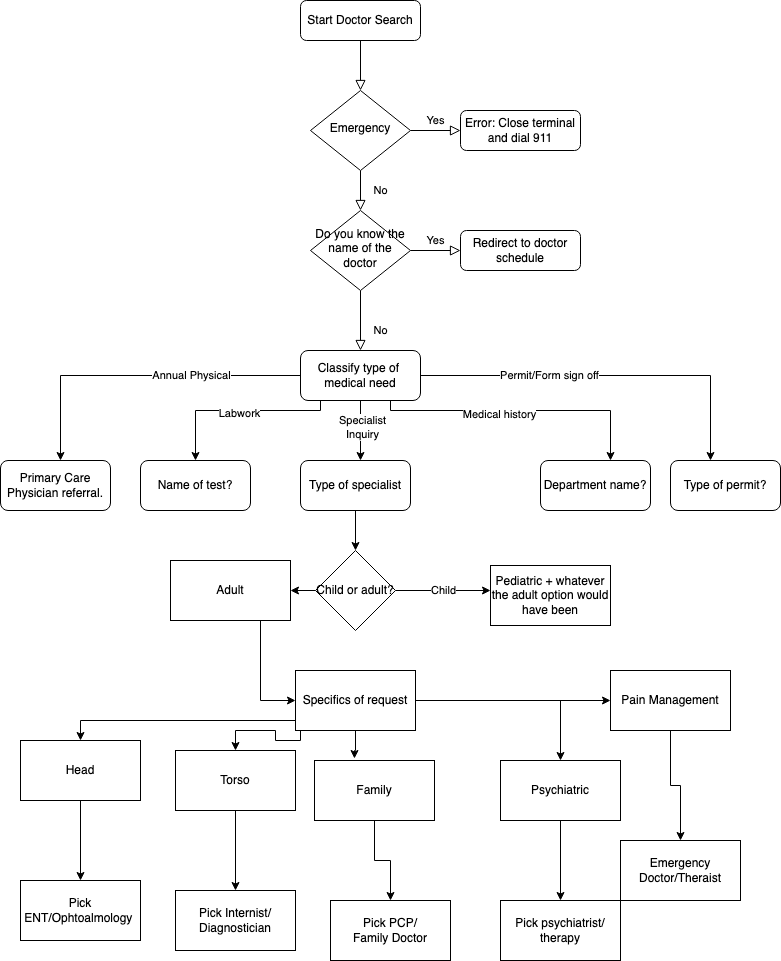

The diagram above was exported from draw.io. Its source (the exported page's mxGraphModel, read from the mxfile embedded in the PNG):
<mxGraphModel dx="946" dy="538" grid="1" gridSize="10" guides="1" tooltips="1" connect="1" arrows="1" fold="1" page="1" pageScale="1" pageWidth="827" pageHeight="1169" math="0" shadow="0">
  <root>
    <mxCell id="WIyWlLk6GJQsqaUBKTNV-0" />
    <mxCell id="WIyWlLk6GJQsqaUBKTNV-1" parent="WIyWlLk6GJQsqaUBKTNV-0" />
    <mxCell id="WIyWlLk6GJQsqaUBKTNV-2" value="" style="rounded=0;html=1;jettySize=auto;orthogonalLoop=1;fontSize=11;endArrow=block;endFill=0;endSize=8;strokeWidth=1;shadow=0;labelBackgroundColor=none;edgeStyle=orthogonalEdgeStyle;" parent="WIyWlLk6GJQsqaUBKTNV-1" source="WIyWlLk6GJQsqaUBKTNV-3" target="WIyWlLk6GJQsqaUBKTNV-6" edge="1">
      <mxGeometry relative="1" as="geometry" />
    </mxCell>
    <mxCell id="WIyWlLk6GJQsqaUBKTNV-3" value="Start Doctor Search" style="rounded=1;whiteSpace=wrap;html=1;fontSize=12;glass=0;strokeWidth=1;shadow=0;" parent="WIyWlLk6GJQsqaUBKTNV-1" vertex="1">
      <mxGeometry x="340" y="20" width="120" height="40" as="geometry" />
    </mxCell>
    <mxCell id="WIyWlLk6GJQsqaUBKTNV-4" value="No" style="rounded=0;html=1;jettySize=auto;orthogonalLoop=1;fontSize=11;endArrow=block;endFill=0;endSize=8;strokeWidth=1;shadow=0;labelBackgroundColor=none;edgeStyle=orthogonalEdgeStyle;" parent="WIyWlLk6GJQsqaUBKTNV-1" source="WIyWlLk6GJQsqaUBKTNV-6" target="WIyWlLk6GJQsqaUBKTNV-10" edge="1">
      <mxGeometry y="20" relative="1" as="geometry">
        <mxPoint as="offset" />
      </mxGeometry>
    </mxCell>
    <mxCell id="WIyWlLk6GJQsqaUBKTNV-5" value="Yes" style="edgeStyle=orthogonalEdgeStyle;rounded=0;html=1;jettySize=auto;orthogonalLoop=1;fontSize=11;endArrow=block;endFill=0;endSize=8;strokeWidth=1;shadow=0;labelBackgroundColor=none;" parent="WIyWlLk6GJQsqaUBKTNV-1" source="WIyWlLk6GJQsqaUBKTNV-6" target="WIyWlLk6GJQsqaUBKTNV-7" edge="1">
      <mxGeometry y="10" relative="1" as="geometry">
        <mxPoint as="offset" />
      </mxGeometry>
    </mxCell>
    <mxCell id="WIyWlLk6GJQsqaUBKTNV-6" value="Emergency" style="rhombus;whiteSpace=wrap;html=1;shadow=0;fontFamily=Helvetica;fontSize=12;align=center;strokeWidth=1;spacing=6;spacingTop=-4;" parent="WIyWlLk6GJQsqaUBKTNV-1" vertex="1">
      <mxGeometry x="350" y="110" width="100" height="80" as="geometry" />
    </mxCell>
    <mxCell id="WIyWlLk6GJQsqaUBKTNV-7" value="Error: Close terminal and dial 911" style="rounded=1;whiteSpace=wrap;html=1;fontSize=12;glass=0;strokeWidth=1;shadow=0;" parent="WIyWlLk6GJQsqaUBKTNV-1" vertex="1">
      <mxGeometry x="500" y="130" width="120" height="40" as="geometry" />
    </mxCell>
    <mxCell id="WIyWlLk6GJQsqaUBKTNV-8" value="No" style="rounded=0;html=1;jettySize=auto;orthogonalLoop=1;fontSize=11;endArrow=block;endFill=0;endSize=8;strokeWidth=1;shadow=0;labelBackgroundColor=none;edgeStyle=orthogonalEdgeStyle;" parent="WIyWlLk6GJQsqaUBKTNV-1" source="WIyWlLk6GJQsqaUBKTNV-10" target="WIyWlLk6GJQsqaUBKTNV-11" edge="1">
      <mxGeometry x="0.3333" y="20" relative="1" as="geometry">
        <mxPoint as="offset" />
      </mxGeometry>
    </mxCell>
    <mxCell id="WIyWlLk6GJQsqaUBKTNV-9" value="Yes" style="edgeStyle=orthogonalEdgeStyle;rounded=0;html=1;jettySize=auto;orthogonalLoop=1;fontSize=11;endArrow=block;endFill=0;endSize=8;strokeWidth=1;shadow=0;labelBackgroundColor=none;" parent="WIyWlLk6GJQsqaUBKTNV-1" source="WIyWlLk6GJQsqaUBKTNV-10" target="WIyWlLk6GJQsqaUBKTNV-12" edge="1">
      <mxGeometry y="10" relative="1" as="geometry">
        <mxPoint as="offset" />
      </mxGeometry>
    </mxCell>
    <mxCell id="WIyWlLk6GJQsqaUBKTNV-10" value="Do you know the name of the doctor" style="rhombus;whiteSpace=wrap;html=1;shadow=0;fontFamily=Helvetica;fontSize=12;align=center;strokeWidth=1;spacing=6;spacingTop=-4;" parent="WIyWlLk6GJQsqaUBKTNV-1" vertex="1">
      <mxGeometry x="350" y="230" width="100" height="80" as="geometry" />
    </mxCell>
    <mxCell id="CxqsaCJQhi1y-AcEouys-1" style="edgeStyle=orthogonalEdgeStyle;rounded=0;orthogonalLoop=1;jettySize=auto;html=1;" parent="WIyWlLk6GJQsqaUBKTNV-1" source="WIyWlLk6GJQsqaUBKTNV-11" edge="1">
      <mxGeometry relative="1" as="geometry">
        <mxPoint x="100" y="480" as="targetPoint" />
      </mxGeometry>
    </mxCell>
    <mxCell id="CxqsaCJQhi1y-AcEouys-11" value="Annual Physical" style="edgeLabel;html=1;align=center;verticalAlign=middle;resizable=0;points=[];" parent="CxqsaCJQhi1y-AcEouys-1" vertex="1" connectable="0">
      <mxGeometry x="-0.3231" y="-1" relative="1" as="geometry">
        <mxPoint as="offset" />
      </mxGeometry>
    </mxCell>
    <mxCell id="CxqsaCJQhi1y-AcEouys-2" style="edgeStyle=orthogonalEdgeStyle;rounded=0;orthogonalLoop=1;jettySize=auto;html=1;entryX=0.5;entryY=0;entryDx=0;entryDy=0;" parent="WIyWlLk6GJQsqaUBKTNV-1" source="WIyWlLk6GJQsqaUBKTNV-11" target="CxqsaCJQhi1y-AcEouys-7" edge="1">
      <mxGeometry relative="1" as="geometry">
        <mxPoint x="200" y="480" as="targetPoint" />
        <Array as="points">
          <mxPoint x="360" y="430" />
          <mxPoint x="235" y="430" />
        </Array>
      </mxGeometry>
    </mxCell>
    <mxCell id="CxqsaCJQhi1y-AcEouys-12" value="Labwork" style="edgeLabel;html=1;align=center;verticalAlign=middle;resizable=0;points=[];" parent="CxqsaCJQhi1y-AcEouys-2" vertex="1" connectable="0">
      <mxGeometry x="-0.0054" y="2" relative="1" as="geometry">
        <mxPoint as="offset" />
      </mxGeometry>
    </mxCell>
    <mxCell id="CxqsaCJQhi1y-AcEouys-3" style="edgeStyle=orthogonalEdgeStyle;rounded=0;orthogonalLoop=1;jettySize=auto;html=1;" parent="WIyWlLk6GJQsqaUBKTNV-1" source="WIyWlLk6GJQsqaUBKTNV-11" edge="1">
      <mxGeometry relative="1" as="geometry">
        <mxPoint x="650" y="480" as="targetPoint" />
        <Array as="points">
          <mxPoint x="430" y="430" />
          <mxPoint x="650" y="430" />
          <mxPoint x="650" y="480" />
        </Array>
      </mxGeometry>
    </mxCell>
    <mxCell id="CxqsaCJQhi1y-AcEouys-15" value="Medical history" style="edgeLabel;html=1;align=center;verticalAlign=middle;resizable=0;points=[];" parent="CxqsaCJQhi1y-AcEouys-3" vertex="1" connectable="0">
      <mxGeometry x="-0.1571" y="-3" relative="1" as="geometry">
        <mxPoint as="offset" />
      </mxGeometry>
    </mxCell>
    <mxCell id="CxqsaCJQhi1y-AcEouys-4" style="edgeStyle=orthogonalEdgeStyle;rounded=0;orthogonalLoop=1;jettySize=auto;html=1;" parent="WIyWlLk6GJQsqaUBKTNV-1" source="WIyWlLk6GJQsqaUBKTNV-11" edge="1">
      <mxGeometry relative="1" as="geometry">
        <mxPoint x="750" y="480" as="targetPoint" />
      </mxGeometry>
    </mxCell>
    <mxCell id="CxqsaCJQhi1y-AcEouys-14" value="Permit/Form sign off" style="edgeLabel;html=1;align=center;verticalAlign=middle;resizable=0;points=[];" parent="CxqsaCJQhi1y-AcEouys-4" vertex="1" connectable="0">
      <mxGeometry x="-0.3173" y="1" relative="1" as="geometry">
        <mxPoint as="offset" />
      </mxGeometry>
    </mxCell>
    <mxCell id="CxqsaCJQhi1y-AcEouys-5" style="edgeStyle=orthogonalEdgeStyle;rounded=0;orthogonalLoop=1;jettySize=auto;html=1;" parent="WIyWlLk6GJQsqaUBKTNV-1" source="WIyWlLk6GJQsqaUBKTNV-11" edge="1">
      <mxGeometry relative="1" as="geometry">
        <mxPoint x="400" y="480" as="targetPoint" />
      </mxGeometry>
    </mxCell>
    <mxCell id="CxqsaCJQhi1y-AcEouys-13" value="Specialist&lt;br&gt;Inquiry" style="edgeLabel;html=1;align=center;verticalAlign=middle;resizable=0;points=[];" parent="CxqsaCJQhi1y-AcEouys-5" vertex="1" connectable="0">
      <mxGeometry x="-0.1333" y="1" relative="1" as="geometry">
        <mxPoint as="offset" />
      </mxGeometry>
    </mxCell>
    <mxCell id="WIyWlLk6GJQsqaUBKTNV-11" value="Classify type of&amp;nbsp; medical need" style="rounded=1;whiteSpace=wrap;html=1;fontSize=12;glass=0;strokeWidth=1;shadow=0;" parent="WIyWlLk6GJQsqaUBKTNV-1" vertex="1">
      <mxGeometry x="340" y="370" width="120" height="50" as="geometry" />
    </mxCell>
    <mxCell id="WIyWlLk6GJQsqaUBKTNV-12" value="Redirect to doctor schedule" style="rounded=1;whiteSpace=wrap;html=1;fontSize=12;glass=0;strokeWidth=1;shadow=0;" parent="WIyWlLk6GJQsqaUBKTNV-1" vertex="1">
      <mxGeometry x="500" y="250" width="120" height="40" as="geometry" />
    </mxCell>
    <mxCell id="CxqsaCJQhi1y-AcEouys-6" value="Primary Care Physician referral." style="rounded=1;whiteSpace=wrap;html=1;" parent="WIyWlLk6GJQsqaUBKTNV-1" vertex="1">
      <mxGeometry x="40" y="480" width="110" height="50" as="geometry" />
    </mxCell>
    <mxCell id="CxqsaCJQhi1y-AcEouys-7" value="Name of test?" style="rounded=1;whiteSpace=wrap;html=1;" parent="WIyWlLk6GJQsqaUBKTNV-1" vertex="1">
      <mxGeometry x="180" y="480" width="110" height="50" as="geometry" />
    </mxCell>
    <mxCell id="CxqsaCJQhi1y-AcEouys-8" value="Type of permit?" style="rounded=1;whiteSpace=wrap;html=1;" parent="WIyWlLk6GJQsqaUBKTNV-1" vertex="1">
      <mxGeometry x="710" y="480" width="110" height="50" as="geometry" />
    </mxCell>
    <mxCell id="CxqsaCJQhi1y-AcEouys-9" value="Department name?" style="rounded=1;whiteSpace=wrap;html=1;" parent="WIyWlLk6GJQsqaUBKTNV-1" vertex="1">
      <mxGeometry x="580" y="480" width="110" height="50" as="geometry" />
    </mxCell>
    <mxCell id="CxqsaCJQhi1y-AcEouys-17" style="edgeStyle=orthogonalEdgeStyle;rounded=0;orthogonalLoop=1;jettySize=auto;html=1;" parent="WIyWlLk6GJQsqaUBKTNV-1" source="CxqsaCJQhi1y-AcEouys-10" edge="1">
      <mxGeometry relative="1" as="geometry">
        <mxPoint x="395" y="570" as="targetPoint" />
      </mxGeometry>
    </mxCell>
    <mxCell id="CxqsaCJQhi1y-AcEouys-10" value="Type of specialist" style="rounded=1;whiteSpace=wrap;html=1;" parent="WIyWlLk6GJQsqaUBKTNV-1" vertex="1">
      <mxGeometry x="340" y="480" width="110" height="50" as="geometry" />
    </mxCell>
    <mxCell id="CxqsaCJQhi1y-AcEouys-21" value="Child" style="edgeStyle=orthogonalEdgeStyle;rounded=0;orthogonalLoop=1;jettySize=auto;html=1;" parent="WIyWlLk6GJQsqaUBKTNV-1" source="CxqsaCJQhi1y-AcEouys-18" edge="1">
      <mxGeometry relative="1" as="geometry">
        <mxPoint x="530" y="610" as="targetPoint" />
      </mxGeometry>
    </mxCell>
    <mxCell id="CxqsaCJQhi1y-AcEouys-23" value="" style="edgeStyle=orthogonalEdgeStyle;rounded=0;orthogonalLoop=1;jettySize=auto;html=1;" parent="WIyWlLk6GJQsqaUBKTNV-1" source="CxqsaCJQhi1y-AcEouys-18" target="CxqsaCJQhi1y-AcEouys-22" edge="1">
      <mxGeometry relative="1" as="geometry" />
    </mxCell>
    <mxCell id="CxqsaCJQhi1y-AcEouys-18" value="Child or adult?" style="rhombus;whiteSpace=wrap;html=1;" parent="WIyWlLk6GJQsqaUBKTNV-1" vertex="1">
      <mxGeometry x="355" y="570" width="80" height="80" as="geometry" />
    </mxCell>
    <mxCell id="CxqsaCJQhi1y-AcEouys-29" value="" style="edgeStyle=orthogonalEdgeStyle;rounded=0;orthogonalLoop=1;jettySize=auto;html=1;" parent="WIyWlLk6GJQsqaUBKTNV-1" source="CxqsaCJQhi1y-AcEouys-22" target="CxqsaCJQhi1y-AcEouys-28" edge="1">
      <mxGeometry relative="1" as="geometry">
        <Array as="points">
          <mxPoint x="300" y="720" />
        </Array>
      </mxGeometry>
    </mxCell>
    <mxCell id="CxqsaCJQhi1y-AcEouys-22" value="Adult" style="whiteSpace=wrap;html=1;" parent="WIyWlLk6GJQsqaUBKTNV-1" vertex="1">
      <mxGeometry x="210" y="580" width="120" height="60" as="geometry" />
    </mxCell>
    <mxCell id="CxqsaCJQhi1y-AcEouys-26" value="Pediatric + whatever the adult option would have been" style="whiteSpace=wrap;html=1;" parent="WIyWlLk6GJQsqaUBKTNV-1" vertex="1">
      <mxGeometry x="530" y="585" width="120" height="60" as="geometry" />
    </mxCell>
    <mxCell id="CxqsaCJQhi1y-AcEouys-31" value="" style="edgeStyle=orthogonalEdgeStyle;rounded=0;orthogonalLoop=1;jettySize=auto;html=1;" parent="WIyWlLk6GJQsqaUBKTNV-1" source="CxqsaCJQhi1y-AcEouys-28" target="CxqsaCJQhi1y-AcEouys-30" edge="1">
      <mxGeometry relative="1" as="geometry">
        <Array as="points">
          <mxPoint x="120" y="740" />
        </Array>
      </mxGeometry>
    </mxCell>
    <mxCell id="CxqsaCJQhi1y-AcEouys-33" value="" style="edgeStyle=orthogonalEdgeStyle;rounded=0;orthogonalLoop=1;jettySize=auto;html=1;" parent="WIyWlLk6GJQsqaUBKTNV-1" source="CxqsaCJQhi1y-AcEouys-28" target="CxqsaCJQhi1y-AcEouys-32" edge="1">
      <mxGeometry relative="1" as="geometry">
        <Array as="points">
          <mxPoint x="340" y="760" />
          <mxPoint x="315" y="760" />
          <mxPoint x="315" y="750" />
          <mxPoint x="275" y="750" />
        </Array>
      </mxGeometry>
    </mxCell>
    <mxCell id="aC9g_3_upOCP1a1RtnlE-0" style="edgeStyle=orthogonalEdgeStyle;rounded=0;orthogonalLoop=1;jettySize=auto;html=1;entryX=0.333;entryY=-0.033;entryDx=0;entryDy=0;entryPerimeter=0;" edge="1" parent="WIyWlLk6GJQsqaUBKTNV-1" source="CxqsaCJQhi1y-AcEouys-28" target="aC9g_3_upOCP1a1RtnlE-1">
      <mxGeometry relative="1" as="geometry">
        <mxPoint x="420" y="790" as="targetPoint" />
        <Array as="points" />
      </mxGeometry>
    </mxCell>
    <mxCell id="aC9g_3_upOCP1a1RtnlE-2" style="edgeStyle=orthogonalEdgeStyle;rounded=0;orthogonalLoop=1;jettySize=auto;html=1;" edge="1" parent="WIyWlLk6GJQsqaUBKTNV-1" source="CxqsaCJQhi1y-AcEouys-28">
      <mxGeometry relative="1" as="geometry">
        <mxPoint x="600" y="780" as="targetPoint" />
      </mxGeometry>
    </mxCell>
    <mxCell id="aC9g_3_upOCP1a1RtnlE-15" value="" style="edgeStyle=orthogonalEdgeStyle;rounded=0;orthogonalLoop=1;jettySize=auto;html=1;" edge="1" parent="WIyWlLk6GJQsqaUBKTNV-1" source="CxqsaCJQhi1y-AcEouys-28" target="aC9g_3_upOCP1a1RtnlE-14">
      <mxGeometry relative="1" as="geometry" />
    </mxCell>
    <mxCell id="CxqsaCJQhi1y-AcEouys-28" value="Specifics of request" style="whiteSpace=wrap;html=1;" parent="WIyWlLk6GJQsqaUBKTNV-1" vertex="1">
      <mxGeometry x="335" y="690" width="120" height="60" as="geometry" />
    </mxCell>
    <mxCell id="aC9g_3_upOCP1a1RtnlE-6" value="" style="edgeStyle=orthogonalEdgeStyle;rounded=0;orthogonalLoop=1;jettySize=auto;html=1;" edge="1" parent="WIyWlLk6GJQsqaUBKTNV-1" source="CxqsaCJQhi1y-AcEouys-30" target="aC9g_3_upOCP1a1RtnlE-5">
      <mxGeometry relative="1" as="geometry" />
    </mxCell>
    <mxCell id="CxqsaCJQhi1y-AcEouys-30" value="Head" style="whiteSpace=wrap;html=1;" parent="WIyWlLk6GJQsqaUBKTNV-1" vertex="1">
      <mxGeometry x="60" y="760" width="120" height="60" as="geometry" />
    </mxCell>
    <mxCell id="aC9g_3_upOCP1a1RtnlE-9" value="" style="edgeStyle=orthogonalEdgeStyle;rounded=0;orthogonalLoop=1;jettySize=auto;html=1;" edge="1" parent="WIyWlLk6GJQsqaUBKTNV-1" source="CxqsaCJQhi1y-AcEouys-32" target="aC9g_3_upOCP1a1RtnlE-8">
      <mxGeometry relative="1" as="geometry" />
    </mxCell>
    <mxCell id="CxqsaCJQhi1y-AcEouys-32" value="Torso" style="whiteSpace=wrap;html=1;" parent="WIyWlLk6GJQsqaUBKTNV-1" vertex="1">
      <mxGeometry x="215" y="770" width="120" height="60" as="geometry" />
    </mxCell>
    <mxCell id="aC9g_3_upOCP1a1RtnlE-11" value="" style="edgeStyle=orthogonalEdgeStyle;rounded=0;orthogonalLoop=1;jettySize=auto;html=1;" edge="1" parent="WIyWlLk6GJQsqaUBKTNV-1" source="aC9g_3_upOCP1a1RtnlE-1" target="aC9g_3_upOCP1a1RtnlE-10">
      <mxGeometry relative="1" as="geometry" />
    </mxCell>
    <mxCell id="aC9g_3_upOCP1a1RtnlE-1" value="Family" style="rounded=0;whiteSpace=wrap;html=1;" vertex="1" parent="WIyWlLk6GJQsqaUBKTNV-1">
      <mxGeometry x="354" y="780" width="120" height="60" as="geometry" />
    </mxCell>
    <mxCell id="aC9g_3_upOCP1a1RtnlE-13" value="" style="edgeStyle=orthogonalEdgeStyle;rounded=0;orthogonalLoop=1;jettySize=auto;html=1;" edge="1" parent="WIyWlLk6GJQsqaUBKTNV-1" source="aC9g_3_upOCP1a1RtnlE-3" target="aC9g_3_upOCP1a1RtnlE-12">
      <mxGeometry relative="1" as="geometry" />
    </mxCell>
    <mxCell id="aC9g_3_upOCP1a1RtnlE-3" value="Psychiatric" style="rounded=0;whiteSpace=wrap;html=1;" vertex="1" parent="WIyWlLk6GJQsqaUBKTNV-1">
      <mxGeometry x="540" y="780" width="120" height="60" as="geometry" />
    </mxCell>
    <mxCell id="aC9g_3_upOCP1a1RtnlE-5" value="Pick ENT/Ophtoalmology&amp;nbsp;" style="whiteSpace=wrap;html=1;" vertex="1" parent="WIyWlLk6GJQsqaUBKTNV-1">
      <mxGeometry x="60" y="900" width="120" height="60" as="geometry" />
    </mxCell>
    <mxCell id="aC9g_3_upOCP1a1RtnlE-8" value="Pick Internist/&lt;br&gt;Diagnostician" style="whiteSpace=wrap;html=1;" vertex="1" parent="WIyWlLk6GJQsqaUBKTNV-1">
      <mxGeometry x="215" y="910" width="120" height="60" as="geometry" />
    </mxCell>
    <mxCell id="aC9g_3_upOCP1a1RtnlE-10" value="Pick PCP/&lt;br&gt;Family Doctor" style="rounded=0;whiteSpace=wrap;html=1;" vertex="1" parent="WIyWlLk6GJQsqaUBKTNV-1">
      <mxGeometry x="370" y="920" width="120" height="60" as="geometry" />
    </mxCell>
    <mxCell id="aC9g_3_upOCP1a1RtnlE-12" value="Pick psychiatrist/&lt;br&gt;therapy" style="rounded=0;whiteSpace=wrap;html=1;" vertex="1" parent="WIyWlLk6GJQsqaUBKTNV-1">
      <mxGeometry x="540" y="920" width="120" height="60" as="geometry" />
    </mxCell>
    <mxCell id="aC9g_3_upOCP1a1RtnlE-17" value="" style="edgeStyle=orthogonalEdgeStyle;rounded=0;orthogonalLoop=1;jettySize=auto;html=1;" edge="1" parent="WIyWlLk6GJQsqaUBKTNV-1" source="aC9g_3_upOCP1a1RtnlE-14" target="aC9g_3_upOCP1a1RtnlE-16">
      <mxGeometry relative="1" as="geometry" />
    </mxCell>
    <mxCell id="aC9g_3_upOCP1a1RtnlE-14" value="Pain Management" style="whiteSpace=wrap;html=1;" vertex="1" parent="WIyWlLk6GJQsqaUBKTNV-1">
      <mxGeometry x="650" y="690" width="120" height="60" as="geometry" />
    </mxCell>
    <mxCell id="aC9g_3_upOCP1a1RtnlE-16" value="Emergency Doctor/Theraist" style="whiteSpace=wrap;html=1;" vertex="1" parent="WIyWlLk6GJQsqaUBKTNV-1">
      <mxGeometry x="660" y="860" width="120" height="60" as="geometry" />
    </mxCell>
  </root>
</mxGraphModel>